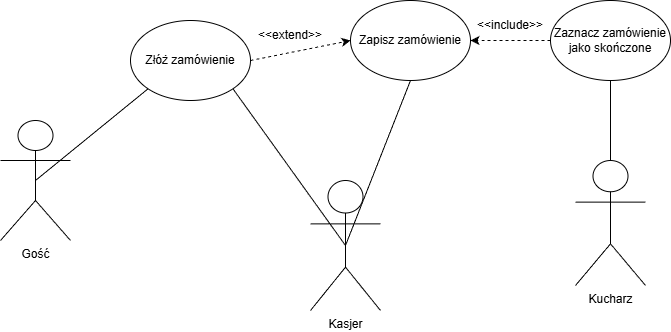

The diagram above was exported from draw.io. Its source (the exported page's mxGraphModel, read from the mxfile embedded in the PNG):
<mxGraphModel dx="738" dy="1195" grid="1" gridSize="10" guides="1" tooltips="1" connect="1" arrows="1" fold="1" page="1" pageScale="1" pageWidth="827" pageHeight="1169" math="0" shadow="0">
  <root>
    <mxCell id="0" />
    <mxCell id="1" parent="0" />
    <mxCell id="EFHyHaHDRm1TAOTlkz9F-11" edge="1" parent="1" source="EFHyHaHDRm1TAOTlkz9F-1" style="rounded=0;orthogonalLoop=1;jettySize=auto;html=1;exitX=0.5;exitY=0.5;exitDx=0;exitDy=0;exitPerimeter=0;entryX=0;entryY=1;entryDx=0;entryDy=0;endArrow=none;endFill=0;" target="EFHyHaHDRm1TAOTlkz9F-10">
      <mxGeometry relative="1" as="geometry" />
    </mxCell>
    <mxCell id="EFHyHaHDRm1TAOTlkz9F-1" parent="1" style="shape=umlActor;verticalLabelPosition=bottom;verticalAlign=top;html=1;outlineConnect=0;" value="Gość" vertex="1">
      <mxGeometry height="120" width="70" x="50" y="420" as="geometry" />
    </mxCell>
    <mxCell id="EFHyHaHDRm1TAOTlkz9F-16" edge="1" parent="1" source="EFHyHaHDRm1TAOTlkz9F-5" style="rounded=0;orthogonalLoop=1;jettySize=auto;html=1;exitX=0.5;exitY=0.5;exitDx=0;exitDy=0;exitPerimeter=0;entryX=1;entryY=1;entryDx=0;entryDy=0;endArrow=none;endFill=0;" target="EFHyHaHDRm1TAOTlkz9F-10">
      <mxGeometry relative="1" as="geometry" />
    </mxCell>
    <mxCell id="EFHyHaHDRm1TAOTlkz9F-17" edge="1" parent="1" source="EFHyHaHDRm1TAOTlkz9F-5" style="rounded=0;orthogonalLoop=1;jettySize=auto;html=1;exitX=0.5;exitY=0.5;exitDx=0;exitDy=0;exitPerimeter=0;entryX=0.5;entryY=1;entryDx=0;entryDy=0;endArrow=none;endFill=0;" target="EFHyHaHDRm1TAOTlkz9F-15">
      <mxGeometry relative="1" as="geometry" />
    </mxCell>
    <mxCell id="EFHyHaHDRm1TAOTlkz9F-5" parent="1" style="shape=umlActor;verticalLabelPosition=bottom;verticalAlign=top;html=1;outlineConnect=0;" value="Kasjer" vertex="1">
      <mxGeometry height="130" width="70" x="360" y="480" as="geometry" />
    </mxCell>
    <mxCell id="EFHyHaHDRm1TAOTlkz9F-14" edge="1" parent="1" source="EFHyHaHDRm1TAOTlkz9F-8" style="rounded=0;orthogonalLoop=1;jettySize=auto;html=1;exitX=0.5;exitY=0.5;exitDx=0;exitDy=0;exitPerimeter=0;entryX=0.5;entryY=1;entryDx=0;entryDy=0;endArrow=none;endFill=0;" target="EFHyHaHDRm1TAOTlkz9F-13">
      <mxGeometry relative="1" as="geometry" />
    </mxCell>
    <mxCell id="EFHyHaHDRm1TAOTlkz9F-8" parent="1" style="shape=umlActor;verticalLabelPosition=bottom;verticalAlign=top;html=1;outlineConnect=0;" value="Kucharz" vertex="1">
      <mxGeometry height="125" width="70" x="625" y="460" as="geometry" />
    </mxCell>
    <mxCell id="EFHyHaHDRm1TAOTlkz9F-18" edge="1" parent="1" source="EFHyHaHDRm1TAOTlkz9F-10" style="rounded=0;orthogonalLoop=1;jettySize=auto;html=1;exitX=1;exitY=0.5;exitDx=0;exitDy=0;entryX=0;entryY=0.5;entryDx=0;entryDy=0;dashed=1;" target="EFHyHaHDRm1TAOTlkz9F-15">
      <mxGeometry relative="1" as="geometry" />
    </mxCell>
    <mxCell id="EFHyHaHDRm1TAOTlkz9F-10" parent="1" style="ellipse;whiteSpace=wrap;html=1;" value="Złóż zamówienie" vertex="1">
      <mxGeometry height="80" width="120" x="180" y="320" as="geometry" />
    </mxCell>
    <mxCell id="EFHyHaHDRm1TAOTlkz9F-19" edge="1" parent="1" source="EFHyHaHDRm1TAOTlkz9F-13" style="edgeStyle=orthogonalEdgeStyle;rounded=0;orthogonalLoop=1;jettySize=auto;html=1;exitX=0;exitY=0.5;exitDx=0;exitDy=0;entryX=1;entryY=0.5;entryDx=0;entryDy=0;dashed=1;" target="EFHyHaHDRm1TAOTlkz9F-15">
      <mxGeometry relative="1" as="geometry" />
    </mxCell>
    <mxCell id="EFHyHaHDRm1TAOTlkz9F-13" parent="1" style="ellipse;whiteSpace=wrap;html=1;" value="Zaznacz zamówienie jako skończone" vertex="1">
      <mxGeometry height="80" width="120" x="600" y="300" as="geometry" />
    </mxCell>
    <mxCell id="EFHyHaHDRm1TAOTlkz9F-15" parent="1" style="ellipse;whiteSpace=wrap;html=1;" value="Zapisz zamówienie" vertex="1">
      <mxGeometry height="80" width="120" x="400" y="300" as="geometry" />
    </mxCell>
    <mxCell id="EFHyHaHDRm1TAOTlkz9F-20" parent="1" style="text;html=1;whiteSpace=wrap;strokeColor=none;fillColor=none;align=center;verticalAlign=middle;rounded=0;" value="&amp;lt;&amp;lt;extend&amp;gt;&amp;gt;" vertex="1">
      <mxGeometry height="30" width="60" x="310" y="320" as="geometry" />
    </mxCell>
    <mxCell id="EFHyHaHDRm1TAOTlkz9F-21" parent="1" style="text;html=1;whiteSpace=wrap;strokeColor=none;fillColor=none;align=center;verticalAlign=middle;rounded=0;" value="&amp;lt;&amp;lt;include&amp;gt;&amp;gt;" vertex="1">
      <mxGeometry height="30" width="80" x="520" y="310" as="geometry" />
    </mxCell>
  </root>
</mxGraphModel>